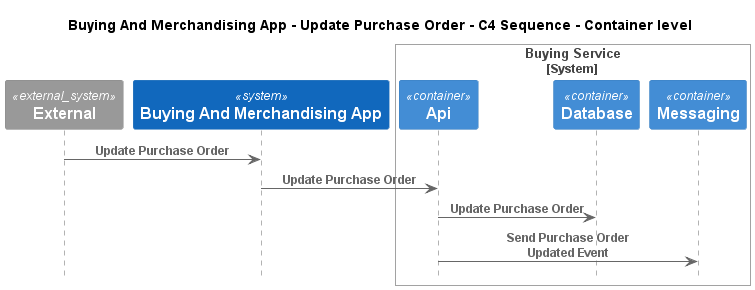

The diagram above was rendered by PlantUML. Its source (embedded in the PNG):
@startuml
!pragma layout smetana
!include ..\..\..\..\..\.c4s\C4_Sequence.puml

title Buying And Merchandising App - Update Purchase Order - C4 Sequence - Container level

System_Ext(C4InterFlow.SoftwareSystems.ExternalSystem, "External", "")
System(ECommercePlatform.SoftwareSystems.BuyingAndMerchandisingApp, "Buying And Merchandising App", "")

System_Boundary(ECommercePlatform.SoftwareSystems.BuyingService, "Buying Service")
    Container(ECommercePlatform.SoftwareSystems.BuyingService.Containers.Api, "Api", "", "")
    Container(ECommercePlatform.SoftwareSystems.BuyingService.Containers.Database, "Database", "", "")
    Container(ECommercePlatform.SoftwareSystems.BuyingService.Containers.Messaging, "Messaging", "", "")
Boundary_End()

Rel(C4InterFlow.SoftwareSystems.ExternalSystem, ECommercePlatform.SoftwareSystems.BuyingAndMerchandisingApp, "Update Purchase Order")
Rel(ECommercePlatform.SoftwareSystems.BuyingAndMerchandisingApp, ECommercePlatform.SoftwareSystems.BuyingService.Containers.Api, "Update Purchase Order")
Rel(ECommercePlatform.SoftwareSystems.BuyingService.Containers.Api, ECommercePlatform.SoftwareSystems.BuyingService.Containers.Database, "Update Purchase Order")
Rel(ECommercePlatform.SoftwareSystems.BuyingService.Containers.Api, ECommercePlatform.SoftwareSystems.BuyingService.Containers.Messaging, "Send Purchase Order Updated Event")


@enduml